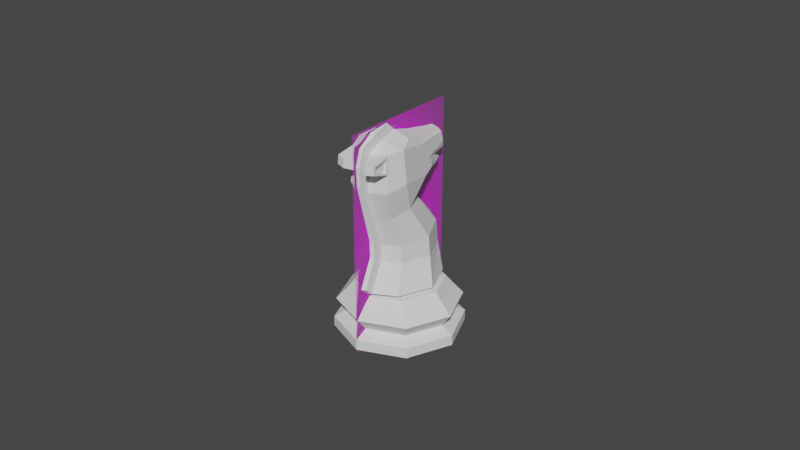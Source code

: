 # Source: Chess_Piece_knight.blend  (saved by Blender 2.91.10; exported with 4.5.12 LTS)
import bpy
from mathutils import Matrix  # noqa: F401  (used for matrix-valued properties, if any)

bpy.ops.wm.read_factory_settings(use_empty=True)
scene = bpy.context.scene
scene.name = 'Scene'

# ---- collections
col_collection = bpy.data.collections.new('Collection'); scene.collection.children.link(col_collection)

# ---- images (referenced by path relative to the original .blend; pixels are not part of the script)
import os
ASSET_DIR = os.environ.get("B2B_ASSET_DIR", "")  # directory of the original .blend (textures are referenced by path, not embedded)
HERE = os.path.dirname(os.path.abspath(__file__))  # packed textures are extracted next to this script under _unpacked/

def load_image(name, relpath, width, height, colorspace="sRGB"):
    """Load a texture the original file referenced (path relative to the .blend, or extracted next to this script)."""
    p = next((c for c in (os.path.join(HERE, relpath), os.path.join(ASSET_DIR, relpath)) if relpath and os.path.exists(c)), "")
    if p:
        img = bpy.data.images.load(p, check_existing=True)
        img.name = name
    else:  # same state as the original file: an image datablock whose file is absent (Cycles renders it pink)
        img = bpy.data.images.new(name, width, height)
        img.source = "FILE"
        img.filepath = "//" + (relpath or name)
    img.colorspace_settings.name = colorspace
    return img
img_staunton_knight_png = load_image('Staunton Knight.png', 'Staunton Knight.png', 1024, 1024, 'sRGB')

# ---- materials (node trees are filled in below, after node groups)
mat_staunton_knight = bpy.data.materials.new('Staunton Knight')
mat_staunton_knight.surface_render_method = 'BLENDED'
mat_staunton_knight.blend_method = 'BLEND'
mat_staunton_knight.use_transparent_shadow = False

# ---- material node trees
mat_staunton_knight.use_nodes = True; mat_staunton_knight.node_tree.nodes.clear()
_N = mat_staunton_knight.node_tree.nodes; _L = mat_staunton_knight.node_tree.links
n0 = _N.new('ShaderNodeOutputMaterial'); n0.name = 'Material Output'; n0.location = (300, 300)
n1 = _N.new('ShaderNodeTexImage'); n1.name = 'Image Texture'; n1.location = (-200, 300)
n1.image = img_staunton_knight_png
n1.extension = 'CLIP'
n2 = _N.new('ShaderNodeBsdfPrincipled'); n2.name = 'Principled BSDF'; n2.location = (0, 300)
n2.distribution = 'GGX'
n2.subsurface_method = 'BURLEY'
n2.inputs[3].default_value = 1.45
n2.inputs[27].default_value = (0.0, 0.0, 0.0, 1.0)
n2.inputs[28].default_value = 1.0
_L.new(n1.outputs[0], n2.inputs[0])
_L.new(n1.outputs[1], n2.inputs[4])
_L.new(n2.outputs[0], n0.inputs[0])
n0.is_active_output = True

# ---- world
world_world = bpy.data.worlds.new('World'); scene.world = world_world
world_world.use_nodes = True; world_world.node_tree.nodes.clear()
_N = world_world.node_tree.nodes; _L = world_world.node_tree.links
n0 = _N.new('ShaderNodeOutputWorld'); n0.name = 'World Output'; n0.location = (300, 300)
n1 = _N.new('ShaderNodeBackground'); n1.name = 'Background'; n1.location = (10, 300)
n1.inputs[0].default_value = (0.05088, 0.05088, 0.05088, 1.0)
_L.new(n1.outputs[0], n0.inputs[0])
n0.is_active_output = True
world_world.color = (0.05088, 0.05088, 0.05088)
world_world.use_sun_shadow = False
world_world.sun_shadow_jitter_overblur = 0.0

# ---- meshes
me_cylinder = bpy.data.meshes.new('Cylinder')
me_cylinder.from_pydata([(0.00521, 0.00521, 0.01192), (0.007368, -1.913e-09, 0.01192), (0.00521, -0.00521, 0.01192), (0.008272, 0.008596, 0.009681), (0.01183, -2.904e-09, 0.009681), (0.008272, -0.008596, 0.009681), (0.01014, 0.01014, 0.007062), (0.01434, -3.611e-09, 0.007062), (0.01014, -0.01014, 0.007062), (0.008587, 0.008353, 0.003892), (0.01205, -3.273e-09, 0.003892), (0.008587, -0.008353, 0.003892), (0.01055, 0.01055, 0.0), (0.01492, 6.719e-10, 0.0), (0.01055, -0.01055, 0.0), (0.01052, 0.01052, 0.002379), (0.01488, -2.29e-09, 0.002379), (0.01052, -0.01052, 0.002379), (0.007245, 0.007374, 0.01162), (0.0103, -2.577e-09, 0.01162), (0.007245, -0.007374, 0.01162), (0.006026, 0.007783, 0.0125), (0.00925, -1.438e-09, 0.0125), (0.006026, -0.007783, 0.0125), (0.004062, 0.008298, 0.01902), (0.007194, 0.001573, 0.01902), (0.004737, -0.005152, 0.01902), (0.003201, 0.0008569, 0.03334), (0.005685, -0.003495, 0.0319), (0.004153, -0.007764, 0.0305), (0.004682, -0.005077, 0.02323), (0.007025, 0.001277, 0.02383), (0.004007, 0.007631, 0.02444), (0.004677, -0.002752, 0.04718), (0.00475, -0.009931, 0.04494), (0.00507, -0.009987, 0.03722), (0.006703, -0.005867, 0.03857), (0.001771, 0.01179, 0.04061), (0.002818, 0.01116, 0.04062), (0.002044, 0.01055, 0.04475), (0.002876, 0.01036, 0.04427), (0.003056, 0.01081, 0.04215), (0.002186, 0.01147, 0.04261), (0.003553, 0.002572, 0.04616), (0.00516, 0.00178, 0.04008), (0.004748, 0.00145, 0.04469), (0.005277, 0.002427, 0.0375), (0.003262, 0.003292, 0.03645), (0.006012, -0.006039, 0.04625), (0.00428, 0.003722, 0.04461), (0.002777, 0.00542, 0.03761), (0.00317, 0.004608, 0.04583), (0.004635, 0.004086, 0.04062), (0.004628, 0.005052, 0.03832), (0.003648, 0.006611, 0.04441), (0.002321, 0.007701, 0.0397), (0.002653, 0.007311, 0.04527), (0.003957, 0.00685, 0.04124), (0.003549, 0.007186, 0.04012), (0.003104, 0.009455, 0.03886), (0.003191, 0.007422, 0.03736), (0.001836, 0.008194, 0.03675), (0.001872, 0.01018, 0.03865), (0.0009326, -0.01051, 0.0125), (0.0008955, -0.007507, 0.01902), (0.0008051, -0.009258, 0.03002), (0.0008869, -0.007301, 0.02302), (0.0007302, -0.01048, 0.04517), (0.0007846, -0.01136, 0.03678), (0.0009364, -0.006995, 0.04729), (0.0008869, -0.009633, 0.02491), (0.0008063, -0.008277, 0.01335), (0.0007846, -0.01339, 0.03866), (0.0009587, -0.008782, 0.04915), (0.0009326, -0.01244, 0.01418), (0.0008955, -0.009536, 0.02091), (0.0008051, -0.01159, 0.0319), (0.0007302, -0.01251, 0.04706), (0.004874, -0.01014, 0.04201), (0.002115, 0.01101, 0.04368), (0.002966, 0.01058, 0.04321), (0.004954, 0.001616, 0.04239), (0.006358, -0.005953, 0.0424), (0.004457, 0.003904, 0.04261), (0.003803, 0.00673, 0.04282), (0.0007574, -0.01092, 0.04097), (0.0007574, -0.01365, 0.04326), (0.002887, -0.01433, 0.04456), (0.004829, -0.01336, 0.04433), (0.004883, -0.01345, 0.04306), (0.0029, -0.01454, 0.04253), (0.004894, -0.009698, 0.04137), (0.004718, -0.009409, 0.04552), (0.004905, -0.01395, 0.04272), (0.004819, -0.01381, 0.04473), (0.004331, -0.01016, 0.04196), (0.004207, -0.009953, 0.04488), (0.00434, -0.01347, 0.04301), (0.004286, -0.01338, 0.04427), (-1.242e-09, 0.007368, 0.01192), (-0.00521, 0.00521, 0.01192), (-0.007368, -1.913e-09, 0.01192), (-0.00521, -0.00521, 0.01192), (-1.242e-09, 0.01216, 0.009681), (-0.008272, 0.008596, 0.009681), (-0.01183, -2.904e-09, 0.009681), (-0.008272, -0.008596, 0.009681), (-1.242e-09, -0.01216, 0.009681), (-1.242e-09, 0.01434, 0.007062), (-0.01014, 0.01014, 0.007062), (-0.01434, -3.611e-09, 0.007062), (-0.01014, -0.01014, 0.007062), (-1.242e-09, -0.01434, 0.007062), (-0.008587, 0.008353, 0.003892), (-0.01205, -3.273e-09, 0.003892), (-0.008587, -0.008353, 0.003892), (-1.242e-09, -0.01181, 0.003892), (-1.242e-09, 0.01181, 0.003892), (-1.242e-09, 0.01492, 0.0), (-0.01055, 0.01055, 0.0), (-0.01492, 6.719e-10, 0.0), (-0.01055, -0.01055, 0.0), (-1.242e-09, -0.01492, 0.0), (-0.01052, 0.01052, 0.002379), (-0.01488, -2.29e-09, 0.002379), (-0.01052, -0.01052, 0.002379), (-1.242e-09, -0.01488, 0.002379), (-1.242e-09, 0.01488, 0.002379), (-1.242e-09, 0.01043, 0.01162), (-0.007245, 0.007374, 0.01162), (-0.0103, -2.577e-09, 0.01162), (-0.007245, -0.007374, 0.01162), (-1.242e-09, 0.01101, 0.0125), (-0.006026, 0.007783, 0.0125), (-0.00925, -1.438e-09, 0.0125), (-0.006026, -0.007783, 0.0125), (-1.242e-09, 0.01108, 0.01902), (-0.004062, 0.008298, 0.01902), (-0.007194, 0.001573, 0.01902), (-0.004737, -0.005152, 0.01902), (-1.242e-09, 0.002347, 0.03411), (-0.003201, 0.0008569, 0.03334), (-0.005685, -0.003495, 0.0319), (-0.004153, -0.007764, 0.0305), (-0.004682, -0.005077, 0.02323), (-0.007025, 0.001277, 0.02383), (-0.004007, 0.007631, 0.02444), (-1.242e-09, 0.01026, 0.02469), (-1.242e-09, -0.001887, 0.04783), (-0.004677, -0.002752, 0.04718), (-0.00475, -0.009931, 0.04494), (-0.00507, -0.009987, 0.03722), (-0.006703, -0.005867, 0.03857), (-0.001771, 0.01179, 0.04061), (-1.242e-09, 0.01191, 0.04058), (-0.002818, 0.01116, 0.04062), (-0.002044, 0.01055, 0.04475), (-1.242e-09, 0.01086, 0.04507), (-0.002876, 0.01036, 0.04427), (-0.003056, 0.01081, 0.04215), (-0.002186, 0.01147, 0.04261), (-1.242e-09, 0.01188, 0.0426), (-0.003553, 0.002572, 0.04616), (-0.00516, 0.00178, 0.04008), (-0.004748, 0.00145, 0.04469), (-1.242e-09, 0.003063, 0.04646), (-0.005277, 0.002427, 0.0375), (-0.003262, 0.003292, 0.03645), (-1.242e-09, 0.003657, 0.03592), (-0.006012, -0.006039, 0.04625), (-0.00428, 0.003722, 0.04461), (-0.002777, 0.00542, 0.03761), (-1.242e-09, 0.005804, 0.03708), (-0.00317, 0.004608, 0.04583), (-0.004635, 0.004086, 0.04062), (-1.242e-09, 0.005056, 0.04614), (-0.004628, 0.005052, 0.03832), (-0.003648, 0.006611, 0.04441), (-0.002321, 0.007701, 0.0397), (-1.242e-09, 0.007912, 0.03942), (-0.002653, 0.007311, 0.04527), (-0.003957, 0.00685, 0.04124), (-1.242e-09, 0.007982, 0.04553), (-0.003549, 0.007186, 0.04012), (-0.003104, 0.009455, 0.03886), (-0.003191, 0.007422, 0.03736), (-0.001836, 0.008194, 0.03675), (-1.242e-09, 0.008523, 0.03629), (-0.001872, 0.01018, 0.03865), (-1.242e-09, 0.01056, 0.03846), (-1.242e-09, -0.007034, 0.01192), (-1.242e-09, -0.01041, 0.01142), (-0.0009326, -0.01051, 0.0125), (-0.0008955, -0.007507, 0.01902), (-0.0008051, -0.009258, 0.03002), (-0.0008869, -0.007301, 0.02302), (-0.0007302, -0.01048, 0.04517), (-0.0007846, -0.01136, 0.03678), (-0.0009364, -0.006995, 0.04729), (-1.242e-09, -0.008611, 0.01335), (-1.242e-09, -0.01056, 0.01203), (-1.242e-09, -0.01294, 0.01418), (-1.242e-09, -0.009967, 0.02091), (-1.242e-09, -0.01004, 0.02487), (-1.242e-09, -0.01186, 0.03181), (-0.0008869, -0.009633, 0.02491), (-0.0008063, -0.008277, 0.01335), (-1.242e-09, -0.01364, 0.03858), (-1.242e-09, -0.01271, 0.04699), (-0.0007846, -0.01339, 0.03866), (-0.0009587, -0.008782, 0.04915), (-1.242e-09, -0.009161, 0.04941), (-1.242e-09, -0.004309, 0.05), (-0.0009326, -0.01244, 0.01418), (-0.0008955, -0.009536, 0.02091), (-0.0008051, -0.01159, 0.0319), (-0.0007302, -0.01251, 0.04706), (-0.004874, -0.01014, 0.04201), (-0.002115, 0.01101, 0.04368), (-1.242e-09, 0.01137, 0.04383), (-0.002966, 0.01058, 0.04321), (-0.004954, 0.001616, 0.04239), (-0.006358, -0.005953, 0.0424), (-0.004457, 0.003904, 0.04261), (-0.003803, 0.00673, 0.04282), (-0.0007574, -0.01092, 0.04097), (-1.242e-09, -0.01388, 0.04318), (-0.0007574, -0.01365, 0.04326), (-0.002887, -0.01433, 0.04456), (-0.004829, -0.01336, 0.04433), (-0.004883, -0.01345, 0.04306), (-0.0029, -0.01454, 0.04253), (-0.004894, -0.009698, 0.04137), (-0.004718, -0.009409, 0.04552), (-0.004905, -0.01395, 0.04272), (-0.004819, -0.01381, 0.04473), (-0.004331, -0.01016, 0.04196), (-0.004207, -0.009953, 0.04488), (-0.00434, -0.01347, 0.04301), (-0.004286, -0.01338, 0.04427)], [(199, 200)], [(10, 7, 8, 11), (11, 8, 112, 116), (191, 20, 2, 190), (20, 19, 1, 2), (19, 18, 0, 1), (9, 6, 7, 10), (3, 6, 108, 103), (4, 7, 6, 3), (5, 8, 7, 4), (107, 112, 8, 5), (14, 17, 126, 122), (13, 16, 17, 14), (12, 15, 16, 13), (118, 127, 15, 12), (117, 108, 6, 9), (11, 116, 126, 17), (10, 11, 17, 16), (9, 10, 16, 15), (117, 9, 15, 127), (18, 128, 99, 0), (3, 103, 128, 18), (4, 3, 18, 19), (5, 4, 19, 20), (63, 64, 75, 74), (12, 13, 14, 122, 118), (190, 2, 23, 63), (1, 0, 21, 22), (2, 1, 22, 23), (0, 99, 132, 21), (22, 21, 24, 25), (23, 22, 25, 26), (21, 132, 136, 24), (63, 23, 26, 64), (66, 30, 29, 65), (31, 32, 27, 28), (30, 31, 28, 29), (32, 147, 140, 27), (24, 136, 147, 32), (26, 25, 31, 30), (25, 24, 32, 31), (64, 26, 30, 66), (67, 85, 90, 87), (55, 179, 154, 37), (91, 82, 48, 92), (57, 58, 38, 41), (56, 54, 40, 39), (29, 28, 36, 35), (58, 55, 37, 38), (65, 29, 35, 68), (80, 79, 39, 40), (79, 219, 157, 39), (37, 154, 161, 42), (38, 37, 42, 41), (84, 57, 41, 80), (182, 56, 39, 157), (92, 48, 69, 67), (82, 36, 44, 81), (28, 27, 47, 46), (33, 48, 45, 43), (36, 28, 46, 44), (27, 140, 168, 47), (66, 65, 76, 70), (69, 148, 212, 73), (165, 43, 51, 175), (81, 44, 52, 83), (46, 47, 50, 53), (43, 45, 49, 51), (44, 46, 53, 52), (47, 168, 172, 50), (175, 51, 56, 182), (83, 52, 57, 84), (55, 58, 59, 62), (51, 49, 54, 56), (52, 53, 58, 57), (58, 53, 60, 59), (60, 61, 62, 59), (61, 187, 189, 62), (53, 50, 61, 60), (179, 55, 62, 189), (50, 172, 187, 61), (64, 66, 70, 75), (85, 67, 77, 86), (65, 68, 72, 76), (67, 69, 73, 77), (107, 5, 20, 191), (48, 33, 148, 69), (33, 43, 165, 148), (190, 63, 74, 71), (226, 86, 77, 208), (77, 73, 211, 208), (204, 76, 72, 207), (202, 75, 70, 203), (203, 70, 76, 204), (201, 74, 75, 202), (199, 71, 74, 201), (73, 212, 211), (207, 72, 86, 226), (68, 85, 86, 72), (49, 83, 84, 54), (45, 81, 83, 49), (48, 82, 81, 45), (54, 84, 80, 40), (42, 161, 219, 79), (41, 42, 79, 80), (35, 36, 82, 91), (68, 35, 91, 85), (90, 93, 94, 87), (88, 89, 97, 98), (85, 91, 93, 90), (92, 67, 87, 94), (34, 78, 91, 92), (89, 88, 94, 93), (88, 34, 92, 94), (78, 89, 93, 91), (95, 96, 98, 97), (34, 88, 98, 96), (78, 34, 96, 95), (89, 78, 95, 97), (190, 200, 201, 74, 63), (114, 115, 111, 110), (115, 116, 112, 111), (191, 190, 102, 131), (131, 102, 101, 130), (130, 101, 100, 129), (113, 114, 110, 109), (104, 103, 108, 109), (105, 104, 109, 110), (106, 105, 110, 111), (107, 106, 111, 112), (121, 122, 126, 125), (120, 121, 125, 124), (119, 120, 124, 123), (118, 119, 123, 127), (117, 113, 109, 108), (115, 125, 126, 116), (114, 124, 125, 115), (113, 123, 124, 114), (117, 127, 123, 113), (129, 100, 99, 128), (104, 129, 128, 103), (105, 130, 129, 104), (106, 131, 130, 105), (192, 213, 214, 193), (119, 118, 122, 121, 120), (190, 192, 135, 102), (101, 134, 133, 100), (102, 135, 134, 101), (100, 133, 132, 99), (134, 138, 137, 133), (135, 139, 138, 134), (133, 137, 136, 132), (192, 193, 139, 135), (195, 194, 143, 144), (145, 142, 141, 146), (144, 143, 142, 145), (146, 141, 140, 147), (137, 146, 147, 136), (139, 144, 145, 138), (138, 145, 146, 137), (193, 195, 144, 139), (196, 228, 231, 225), (178, 153, 154, 179), (232, 233, 169, 222), (181, 159, 155, 183), (180, 156, 158, 177), (143, 151, 152, 142), (183, 155, 153, 178), (194, 197, 151, 143), (220, 158, 156, 218), (218, 156, 157, 219), (153, 160, 161, 154), (155, 159, 160, 153), (224, 220, 159, 181), (182, 157, 156, 180), (233, 196, 198, 169), (222, 221, 163, 152), (142, 166, 167, 141), (149, 162, 164, 169), (152, 163, 166, 142), (141, 167, 168, 140), (195, 205, 215, 194), (198, 210, 212, 148), (165, 175, 173, 162), (221, 223, 174, 163), (166, 176, 171, 167), (162, 173, 170, 164), (163, 174, 176, 166), (167, 171, 172, 168), (175, 182, 180, 173), (223, 224, 181, 174), (178, 188, 184, 183), (173, 180, 177, 170), (174, 181, 183, 176), (183, 184, 185, 176), (185, 184, 188, 186), (186, 188, 189, 187), (176, 185, 186, 171), (179, 189, 188, 178), (171, 186, 187, 172), (193, 214, 205, 195), (225, 227, 216, 196), (194, 215, 209, 197), (196, 216, 210, 198), (107, 191, 131, 106), (169, 198, 148, 149), (149, 148, 165, 162), (190, 206, 213, 192), (226, 208, 216, 227), (216, 208, 211, 210), (204, 207, 209, 215), (202, 203, 205, 214), (203, 204, 215, 205), (201, 202, 214, 213), (199, 201, 213, 206), (210, 211, 212), (207, 226, 227, 209), (197, 209, 227, 225), (170, 177, 224, 223), (164, 170, 223, 221), (169, 164, 221, 222), (177, 158, 220, 224), (160, 218, 219, 161), (159, 220, 218, 160), (151, 232, 222, 152), (197, 225, 232, 151), (231, 228, 235, 234), (229, 239, 238, 230), (225, 231, 234, 232), (233, 235, 228, 196), (150, 233, 232, 217), (230, 234, 235, 229), (229, 235, 233, 150), (217, 232, 234, 230), (236, 238, 239, 237), (150, 237, 239, 229), (217, 236, 237, 150), (230, 238, 236, 217), (190, 192, 213, 201, 200)])
_uv = me_cylinder.uv_layers.new(name='UVMap')
_uv.uv.foreach_set('vector', [0.75, 0.6856, 0.75, 0.7995, 0.625, 0.7995, 0.625, 0.6856, 0.625, 0.6856, 0.625, 0.7995, 0.5, 0.7995, 0.5, 0.6856, 0.5132, 0.9199, 0.6252, 0.9175, 0.625, 1.0, 0.5227, 1.0, 0.6252, 0.9175, 0.75, 0.9191, 0.75, 1.0, 0.625, 1.0, 0.75, 0.9191, 0.8748, 0.9175, 0.875, 1.0, 0.75, 1.0, 0.875, 0.6856, 0.875, 0.7995, 0.75, 0.7995, 0.75, 0.6856, 0.8751, 0.8478, 0.875, 0.7995, 0.9991, 0.7995, 1.001, 0.8597, 0.75, 0.8478, 0.75, 0.7995, 0.875, 0.7995, 0.8751, 0.8478, 0.625, 0.8478, 0.625, 0.7995, 0.75, 0.7995, 0.75, 0.8478, 0.5, 0.8597, 0.5, 0.7995, 0.625, 0.7995, 0.625, 0.8478, 0.9059, 0.09411, 0.6774, 0.4703, 0.5472, 0.4583, 0.75, 0.02954, 0.9705, 0.25, 0.7911, 0.4994, 0.6774, 0.4703, 0.9059, 0.09411, 0.9059, 0.4059, 0.8808, 0.5285, 0.7911, 0.4994, 0.9705, 0.25, 0.75, 0.4705, 0.9527, 0.5406, 0.8808, 0.5285, 0.9059, 0.4059, 1.0, 0.6856, 0.9991, 0.7995, 0.875, 0.7995, 0.875, 0.6856, 0.625, 0.6856, 0.5, 0.6856, 0.5472, 0.4583, 0.6774, 0.4703, 0.75, 0.6856, 0.625, 0.6856, 0.6774, 0.4703, 0.7911, 0.4994, 0.875, 0.6856, 0.75, 0.6856, 0.7911, 0.4994, 0.8808, 0.5285, 1.0, 0.6856, 0.875, 0.6856, 0.8808, 0.5285, 0.9527, 0.5406, 0.8748, 0.9175, 1.002, 0.9209, 1.0, 1.0, 0.875, 1.0, 0.8751, 0.8478, 1.001, 0.8597, 1.002, 0.9209, 0.8748, 0.9175, 0.75, 0.8478, 0.8751, 0.8478, 0.8748, 0.9175, 0.75, 0.9191, 0.625, 0.8478, 0.75, 0.8478, 0.75, 0.9191, 0.6252, 0.9175, 0.5183, 1.0, 0.5196, 1.0, 0.5196, 1.0, 0.5183, 1.0, 0.9059, 0.4059, 0.9705, 0.25, 0.9059, 0.09411, 0.75, 0.02954, 0.75, 0.4705, 0.5227, 1.0, 0.625, 1.0, 0.625, 1.0, 0.5183, 1.0, 0.75, 1.0, 0.875, 1.0, 0.875, 1.0, 0.75, 1.0, 0.625, 1.0, 0.75, 1.0, 0.75, 1.0, 0.625, 1.0, 0.875, 1.0, 1.0, 1.0, 1.0, 1.0, 0.875, 1.0, 0.75, 1.0, 0.875, 1.0, 0.875, 1.0, 0.75, 1.0, 0.625, 1.0, 0.75, 1.0, 0.75, 1.0, 0.625, 1.0, 0.875, 1.0, 1.0, 1.0, 1.0, 1.0, 0.875, 1.0, 0.5183, 1.0, 0.625, 1.0, 0.625, 1.0, 0.5196, 1.0, 0.5182, 1.0, 0.6244, 1.0, 0.625, 1.0, 0.5197, 1.0, 0.7498, 1.0, 0.8753, 1.0, 0.8817, 1.0, 0.75, 1.0, 0.6244, 1.0, 0.7498, 1.0, 0.75, 1.0, 0.625, 1.0, 0.8753, 1.0, 1.001, 1.0, 1.0, 1.0, 0.8817, 1.0, 0.875, 1.0, 1.0, 1.0, 1.001, 1.0, 0.8753, 1.0, 0.625, 1.0, 0.75, 1.0, 0.7498, 1.0, 0.6244, 1.0, 0.75, 1.0, 0.875, 1.0, 0.8753, 1.0, 0.7498, 1.0, 0.5196, 1.0, 0.625, 1.0, 0.6244, 1.0, 0.5182, 1.0, 0.5201, 1.0, 0.5196, 1.0, 0.5196, 1.0, 0.5201, 1.0, 1.054, 1.0, 0.975, 1.0, 1.0, 1.0, 1.12, 1.0, 0.6249, 1.0, 0.75, 1.0, 0.75, 1.0, 0.625, 1.0, 0.9449, 1.0, 0.9965, 1.0, 1.063, 1.0, 1.031, 1.0, 0.0, 0.0, 0.0, 0.0, 0.0, 0.0, 0.0, 0.0, 0.625, 1.0, 0.75, 1.0, 0.75, 1.0, 0.6249, 1.0, 0.9965, 1.0, 1.054, 1.0, 1.12, 1.0, 1.063, 1.0, 0.5197, 1.0, 0.625, 1.0, 0.6249, 1.0, 0.5191, 1.0, 1.167, 1.0, 1.246, 1.0, 1.402, 1.0, 1.303, 1.0, 1.246, 1.0, 0.9334, 1.0, 1.0, 1.0, 1.402, 1.0, 1.12, 1.0, 1.0, 1.0, 0.867, 1.0, 1.089, 1.0, 1.063, 1.0, 1.12, 1.0, 1.089, 1.0, 1.031, 1.0, 1.065, 1.0, 0.9449, 1.0, 1.031, 1.0, 1.167, 1.0, 0.0, 0.0, 0.0, 0.0, 0.0, 0.0, 0.0, 0.0, 0.625, 1.0, 0.75, 1.0, 0.7557, 1.0, 0.6222, 1.0, 0.75, 1.0, 0.75, 1.0, 0.8654, 1.0, 0.9253, 1.0, 0.75, 1.0, 0.8817, 1.0, 0.9702, 1.0, 0.8856, 1.0, 0.03043, 0.04057, 0.0, 0.0, 0.0, 0.0, 0.0, 0.0, 0.75, 1.0, 0.75, 1.0, 0.8856, 1.0, 0.8654, 1.0, 0.8817, 1.0, 1.0, 1.0, 0.969, 1.0, 0.9702, 1.0, 0.5182, 1.0, 0.5197, 1.0, 0.5197, 1.0, 0.5182, 1.0, 0.7557, 1.0, 0.0, 0.0, 0.0, 0.0, 0.7557, 1.0, 0.0, 0.0, 0.0, 0.0, 0.0, 0.0, 0.0, 0.0, 0.9253, 1.0, 0.8654, 1.0, 0.8929, 1.0, 0.9931, 1.0, 0.8856, 1.0, 0.9702, 1.0, 1.015, 1.0, 0.9319, 1.0, 0.0, 0.0, 0.0, 0.0, 0.0, 0.0, 0.0, 0.0, 0.8654, 1.0, 0.8856, 1.0, 0.9319, 1.0, 0.8929, 1.0, 0.9702, 1.0, 0.969, 1.0, 0.9573, 1.0, 1.015, 1.0, 0.0, 0.0, 0.0, 0.0, 0.0, 0.0, 0.0, 0.0, 0.9931, 1.0, 0.8929, 1.0, 0.9449, 1.0, 1.065, 1.0, 1.054, 1.0, 0.9965, 1.0, 0.988, 1.0, 1.052, 1.0, 0.0, 0.0, 0.0, 0.0, 0.0, 0.0, 0.0, 0.0, 0.8929, 1.0, 0.9319, 1.0, 0.9965, 1.0, 0.9449, 1.0, 0.9965, 1.0, 0.9319, 1.0, 0.9319, 1.0, 0.988, 1.0, 0.9319, 1.0, 0.9997, 1.0, 1.052, 1.0, 0.988, 1.0, 0.9997, 1.0, 0.9573, 1.0, 0.975, 1.0, 1.052, 1.0, 0.9319, 1.0, 1.015, 1.0, 0.9997, 1.0, 0.9319, 1.0, 0.975, 1.0, 1.054, 1.0, 1.052, 1.0, 0.975, 1.0, 1.015, 1.0, 0.9573, 1.0, 0.9573, 1.0, 0.9997, 1.0, 0.5196, 1.0, 0.5182, 1.0, 0.5182, 1.0, 0.5196, 1.0, 0.5196, 1.0, 0.5201, 1.0, 0.5201, 1.0, 0.5196, 1.0, 0.5197, 1.0, 0.5191, 1.0, 0.5191, 1.0, 0.5197, 1.0, 0.6222, 1.0, 0.7557, 1.0, 0.7557, 1.0, 0.6222, 1.0, 0.5, 0.8597, 0.625, 0.8478, 0.6252, 0.9175, 0.5132, 0.9199, 0.75, 1.0, 0.03043, 0.04057, 0.0, 0.0, 0.7557, 1.0, 0.03043, 0.04057, 0.0, 0.0, 0.0, 0.0, 0.0, 0.0, 0.5227, 1.0, 0.5183, 1.0, 0.5183, 1.0, 0.5227, 1.0, 0.4999, 1.0, 0.5196, 1.0, 0.5201, 1.0, 0.5, 1.0, 0.6222, 1.0, 0.7557, 1.0, 0.75, 1.0, 0.625, 1.0, 0.5, 1.0, 0.5197, 1.0, 0.5191, 1.0, 0.4999, 1.0, 0.5, 1.0, 0.5196, 1.0, 0.5182, 1.0, 0.4994, 1.0, 0.4994, 1.0, 0.5182, 1.0, 0.5197, 1.0, 0.5, 1.0, 0.5, 1.0, 0.5183, 1.0, 0.5196, 1.0, 0.5, 1.0, 0.5, 1.0, 0.5227, 1.0, 0.5183, 1.0, 0.5, 1.0, 0.7557, 1.0, 0.0, 0.0, 0.75, 1.0, 0.4999, 1.0, 0.5191, 1.0, 0.5196, 1.0, 0.4999, 1.0, 0.5191, 1.0, 0.5196, 1.0, 0.5196, 1.0, 0.5191, 1.0, 1.093, 1.0, 0.9931, 1.0, 1.065, 1.0, 1.186, 1.0, 0.9854, 1.0, 0.9253, 1.0, 0.9931, 1.0, 1.093, 1.0, 0.75, 1.0, 0.75, 1.0, 0.9253, 1.0, 0.9854, 1.0, 1.186, 1.0, 1.065, 1.0, 1.167, 1.0, 1.303, 1.0, 1.089, 1.0, 0.867, 1.0, 0.9334, 1.0, 1.246, 1.0, 1.031, 1.0, 1.089, 1.0, 1.246, 1.0, 1.167, 1.0, 0.6249, 1.0, 0.75, 1.0, 0.75, 1.0, 0.6249, 1.0, 0.5191, 1.0, 0.6249, 1.0, 0.6249, 1.0, 0.5196, 1.0, 0.5196, 1.0, 0.6249, 1.0, 0.625, 1.0, 0.5201, 1.0, 0.625, 1.0, 0.625, 1.0, 0.625, 1.0, 0.625, 1.0, 0.5196, 1.0, 0.6249, 1.0, 0.6249, 1.0, 0.5196, 1.0, 0.625, 1.0, 0.6222, 1.0, 0.6222, 1.0, 0.625, 1.0, 0.625, 1.0, 0.625, 1.0, 0.6249, 1.0, 0.625, 1.0, 0.625, 1.0, 0.625, 1.0, 0.625, 1.0, 0.6249, 1.0, 0.625, 1.0, 0.625, 1.0, 0.625, 1.0, 0.625, 1.0, 0.625, 1.0, 0.625, 1.0, 0.6249, 1.0, 0.6249, 1.0, 0.625, 1.0, 0.625, 1.0, 0.625, 1.0, 0.625, 1.0, 0.625, 1.0, 0.625, 1.0, 0.625, 1.0, 0.625, 1.0, 0.625, 1.0, 0.625, 1.0, 0.625, 1.0, 0.625, 1.0, 0.625, 1.0, 0.625, 1.0, 0.625, 1.0, 0.625, 1.0, 0.5227, 1.0, 0.0, 0.0, 0.0, 0.0, 0.0, 0.0, 0.0, 0.0, 0.75, 0.6856, 0.625, 0.6856, 0.625, 0.7995, 0.75, 0.7995, 0.625, 0.6856, 0.5, 0.6856, 0.5, 0.7995, 0.625, 0.7995, 0.5132, 0.9199, 0.5227, 1.0, 0.625, 1.0, 0.6252, 0.9175, 0.6252, 0.9175, 0.625, 1.0, 0.75, 1.0, 0.75, 0.9191, 0.75, 0.9191, 0.75, 1.0, 0.875, 1.0, 0.8748, 0.9175, 0.875, 0.6856, 0.75, 0.6856, 0.75, 0.7995, 0.875, 0.7995, 0.8751, 0.8478, 1.001, 0.8597, 0.9991, 0.7995, 0.875, 0.7995, 0.75, 0.8478, 0.8751, 0.8478, 0.875, 0.7995, 0.75, 0.7995, 0.625, 0.8478, 0.75, 0.8478, 0.75, 0.7995, 0.625, 0.7995, 0.5, 0.8597, 0.625, 0.8478, 0.625, 0.7995, 0.5, 0.7995, 0.9059, 0.09411, 0.75, 0.02954, 0.5472, 0.4583, 0.6774, 0.4703, 0.9705, 0.25, 0.9059, 0.09411, 0.6774, 0.4703, 0.7911, 0.4994, 0.9059, 0.4059, 0.9705, 0.25, 0.7911, 0.4994, 0.8808, 0.5285, 0.75, 0.4705, 0.9059, 0.4059, 0.8808, 0.5285, 0.9527, 0.5406, 1.0, 0.6856, 0.875, 0.6856, 0.875, 0.7995, 0.9991, 0.7995, 0.625, 0.6856, 0.6774, 0.4703, 0.5472, 0.4583, 0.5, 0.6856, 0.75, 0.6856, 0.7911, 0.4994, 0.6774, 0.4703, 0.625, 0.6856, 0.875, 0.6856, 0.8808, 0.5285, 0.7911, 0.4994, 0.75, 0.6856, 1.0, 0.6856, 0.9527, 0.5406, 0.8808, 0.5285, 0.875, 0.6856, 0.8748, 0.9175, 0.875, 1.0, 1.0, 1.0, 1.002, 0.9209, 0.8751, 0.8478, 0.8748, 0.9175, 1.002, 0.9209, 1.001, 0.8597, 0.75, 0.8478, 0.75, 0.9191, 0.8748, 0.9175, 0.8751, 0.8478, 0.625, 0.8478, 0.6252, 0.9175, 0.75, 0.9191, 0.75, 0.8478, 0.5183, 1.0, 0.5183, 1.0, 0.5196, 1.0, 0.5196, 1.0, 0.9059, 0.4059, 0.75, 0.4705, 0.75, 0.02954, 0.9059, 0.09411, 0.9705, 0.25, 0.5227, 1.0, 0.5183, 1.0, 0.625, 1.0, 0.625, 1.0, 0.75, 1.0, 0.75, 1.0, 0.875, 1.0, 0.875, 1.0, 0.625, 1.0, 0.625, 1.0, 0.75, 1.0, 0.75, 1.0, 0.875, 1.0, 0.875, 1.0, 1.0, 1.0, 1.0, 1.0, 0.75, 1.0, 0.75, 1.0, 0.875, 1.0, 0.875, 1.0, 0.625, 1.0, 0.625, 1.0, 0.75, 1.0, 0.75, 1.0, 0.875, 1.0, 0.875, 1.0, 1.0, 1.0, 1.0, 1.0, 0.5183, 1.0, 0.5196, 1.0, 0.625, 1.0, 0.625, 1.0, 0.5182, 1.0, 0.5197, 1.0, 0.625, 1.0, 0.6244, 1.0, 0.7498, 1.0, 0.75, 1.0, 0.8817, 1.0, 0.8753, 1.0, 0.6244, 1.0, 0.625, 1.0, 0.75, 1.0, 0.7498, 1.0, 0.8753, 1.0, 0.8817, 1.0, 1.0, 1.0, 1.001, 1.0, 0.875, 1.0, 0.8753, 1.0, 1.001, 1.0, 1.0, 1.0, 0.625, 1.0, 0.6244, 1.0, 0.7498, 1.0, 0.75, 1.0, 0.75, 1.0, 0.7498, 1.0, 0.8753, 1.0, 0.875, 1.0, 0.5196, 1.0, 0.5182, 1.0, 0.6244, 1.0, 0.625, 1.0, 0.5201, 1.0, 0.5201, 1.0, 0.5196, 1.0, 0.5196, 1.0, 1.054, 1.0, 1.12, 1.0, 1.0, 1.0, 0.975, 1.0, 0.6249, 1.0, 0.625, 1.0, 0.75, 1.0, 0.75, 1.0, 0.9449, 1.0, 1.031, 1.0, 1.063, 1.0, 0.9965, 1.0, 0.0, 0.0, 0.0, 0.0, 0.0, 0.0, 0.0, 0.0, 0.625, 1.0, 0.6249, 1.0, 0.75, 1.0, 0.75, 1.0, 0.9965, 1.0, 1.063, 1.0, 1.12, 1.0, 1.054, 1.0, 0.5197, 1.0, 0.5191, 1.0, 0.6249, 1.0, 0.625, 1.0, 1.167, 1.0, 1.303, 1.0, 1.402, 1.0, 1.246, 1.0, 1.246, 1.0, 1.402, 1.0, 1.0, 1.0, 0.9334, 1.0, 1.12, 1.0, 1.089, 1.0, 0.867, 1.0, 1.0, 1.0, 1.063, 1.0, 1.031, 1.0, 1.089, 1.0, 1.12, 1.0, 1.065, 1.0, 1.167, 1.0, 1.031, 1.0, 0.9449, 1.0, 0.0, 0.0, 0.0, 0.0, 0.0, 0.0, 0.0, 0.0, 0.625, 1.0, 0.6222, 1.0, 0.7557, 1.0, 0.75, 1.0, 0.75, 1.0, 0.9253, 1.0, 0.8654, 1.0, 0.75, 1.0, 0.75, 1.0, 0.8856, 1.0, 0.9702, 1.0, 0.8817, 1.0, 0.03043, 0.04057, 0.0, 0.0, 0.0, 0.0, 0.0, 0.0, 0.75, 1.0, 0.8654, 1.0, 0.8856, 1.0, 0.75, 1.0, 0.8817, 1.0, 0.9702, 1.0, 0.969, 1.0, 1.0, 1.0, 0.5182, 1.0, 0.5182, 1.0, 0.5197, 1.0, 0.5197, 1.0, 0.7557, 1.0, 0.7557, 1.0, 0.0, 0.0, 0.0, 0.0, 0.0, 0.0, 0.0, 0.0, 0.0, 0.0, 0.0, 0.0, 0.9253, 1.0, 0.9931, 1.0, 0.8929, 1.0, 0.8654, 1.0, 0.8856, 1.0, 0.9319, 1.0, 1.015, 1.0, 0.9702, 1.0, 0.0, 0.0, 0.0, 0.0, 0.0, 0.0, 0.0, 0.0, 0.8654, 1.0, 0.8929, 1.0, 0.9319, 1.0, 0.8856, 1.0, 0.9702, 1.0, 1.015, 1.0, 0.9573, 1.0, 0.969, 1.0, 0.0, 0.0, 0.0, 0.0, 0.0, 0.0, 0.0, 0.0, 0.9931, 1.0, 1.065, 1.0, 0.9449, 1.0, 0.8929, 1.0, 1.054, 1.0, 1.052, 1.0, 0.988, 1.0, 0.9965, 1.0, 0.0, 0.0, 0.0, 0.0, 0.0, 0.0, 0.0, 0.0, 0.8929, 1.0, 0.9449, 1.0, 0.9965, 1.0, 0.9319, 1.0, 0.9965, 1.0, 0.988, 1.0, 0.9319, 1.0, 0.9319, 1.0, 0.9319, 1.0, 0.988, 1.0, 1.052, 1.0, 0.9997, 1.0, 0.9997, 1.0, 1.052, 1.0, 0.975, 1.0, 0.9573, 1.0, 0.9319, 1.0, 0.9319, 1.0, 0.9997, 1.0, 1.015, 1.0, 0.975, 1.0, 0.975, 1.0, 1.052, 1.0, 1.054, 1.0, 1.015, 1.0, 0.9997, 1.0, 0.9573, 1.0, 0.9573, 1.0, 0.5196, 1.0, 0.5196, 1.0, 0.5182, 1.0, 0.5182, 1.0, 0.5196, 1.0, 0.5196, 1.0, 0.5201, 1.0, 0.5201, 1.0, 0.5197, 1.0, 0.5197, 1.0, 0.5191, 1.0, 0.5191, 1.0, 0.6222, 1.0, 0.6222, 1.0, 0.7557, 1.0, 0.7557, 1.0, 0.5, 0.8597, 0.5132, 0.9199, 0.6252, 0.9175, 0.625, 0.8478, 0.75, 1.0, 0.7557, 1.0, 0.0, 0.0, 0.03043, 0.04057, 0.03043, 0.04057, 0.0, 0.0, 0.0, 0.0, 0.0, 0.0, 0.5227, 1.0, 0.5227, 1.0, 0.5183, 1.0, 0.5183, 1.0, 0.4999, 1.0, 0.5, 1.0, 0.5201, 1.0, 0.5196, 1.0, 0.6222, 1.0, 0.625, 1.0, 0.75, 1.0, 0.7557, 1.0, 0.5, 1.0, 0.4999, 1.0, 0.5191, 1.0, 0.5197, 1.0, 0.5, 1.0, 0.4994, 1.0, 0.5182, 1.0, 0.5196, 1.0, 0.4994, 1.0, 0.5, 1.0, 0.5197, 1.0, 0.5182, 1.0, 0.5, 1.0, 0.5, 1.0, 0.5196, 1.0, 0.5183, 1.0, 0.5, 1.0, 0.5, 1.0, 0.5183, 1.0, 0.5227, 1.0, 0.7557, 1.0, 0.75, 1.0, 0.0, 0.0, 0.4999, 1.0, 0.4999, 1.0, 0.5196, 1.0, 0.5191, 1.0, 0.5191, 1.0, 0.5191, 1.0, 0.5196, 1.0, 0.5196, 1.0, 1.093, 1.0, 1.186, 1.0, 1.065, 1.0, 0.9931, 1.0, 0.9854, 1.0, 1.093, 1.0, 0.9931, 1.0, 0.9253, 1.0, 0.75, 1.0, 0.9854, 1.0, 0.9253, 1.0, 0.75, 1.0, 1.186, 1.0, 1.303, 1.0, 1.167, 1.0, 1.065, 1.0, 1.089, 1.0, 1.246, 1.0, 0.9334, 1.0, 0.867, 1.0, 1.031, 1.0, 1.167, 1.0, 1.246, 1.0, 1.089, 1.0, 0.6249, 1.0, 0.6249, 1.0, 0.75, 1.0, 0.75, 1.0, 0.5191, 1.0, 0.5196, 1.0, 0.6249, 1.0, 0.6249, 1.0, 0.5196, 1.0, 0.5201, 1.0, 0.625, 1.0, 0.6249, 1.0, 0.625, 1.0, 0.625, 1.0, 0.625, 1.0, 0.625, 1.0, 0.5196, 1.0, 0.5196, 1.0, 0.6249, 1.0, 0.6249, 1.0, 0.625, 1.0, 0.625, 1.0, 0.6222, 1.0, 0.6222, 1.0, 0.625, 1.0, 0.625, 1.0, 0.6249, 1.0, 0.625, 1.0, 0.625, 1.0, 0.6249, 1.0, 0.625, 1.0, 0.625, 1.0, 0.625, 1.0, 0.625, 1.0, 0.625, 1.0, 0.625, 1.0, 0.625, 1.0, 0.6249, 1.0, 0.6249, 1.0, 0.625, 1.0, 0.625, 1.0, 0.625, 1.0, 0.625, 1.0, 0.625, 1.0, 0.625, 1.0, 0.625, 1.0, 0.625, 1.0, 0.625, 1.0, 0.625, 1.0, 0.625, 1.0, 0.625, 1.0, 0.625, 1.0, 0.625, 1.0, 0.625, 1.0, 0.625, 1.0, 0.625, 1.0, 0.5227, 1.0, 0.0, 0.0, 0.0, 0.0, 0.0, 0.0, 0.0, 0.0])
me_cylinder.use_remesh_fix_poles = True
me_cylinder.use_remesh_preserve_attributes = False
me_cylinder.use_mirror_vertex_groups = False
me_cylinder.update()
me_staunton_knight = bpy.data.meshes.new('Staunton Knight')
me_staunton_knight.from_pydata([(-0.2887, -0.5, 0.0), (0.2887, -0.5, 0.0), (-0.2887, 0.5, 0.0), (0.2887, 0.5, 0.0)], [], [(0, 1, 3, 2)])
_uv = me_staunton_knight.uv_layers.new(name='UVMap')
_uv.uv.foreach_set('vector', [0.0, 0.0, 1.0, 0.0, 1.0, 1.0, 0.0, 1.0])
me_staunton_knight.materials.append(mat_staunton_knight)
me_staunton_knight.use_remesh_fix_poles = True
me_staunton_knight.use_remesh_preserve_attributes = False
me_staunton_knight.use_mirror_vertex_groups = False
me_staunton_knight.update()

# ---- objects
ob_knight = bpy.data.objects.new('Knight', me_cylinder)
ob_staunton_knight = bpy.data.objects.new('Staunton Knight', me_staunton_knight)
ob_mirror_point = bpy.data.objects.new('Mirror Point', None)

# ---- transforms, parenting, visibility, modifiers, constraints
ob_knight.location = (1.666e-09, 4.977e-09, 0.0)
ob_knight.scale = (1.342, 1.342, 1.342)
ob_knight.display_type = 'SOLID'
ob_knight.lineart.crease_threshold = 0.0
ob_staunton_knight.location = (0.0, 0.0, 0.03321)
ob_staunton_knight.rotation_euler = (1.571, -0.0, -1.571)
ob_staunton_knight.scale = (0.06922, 0.06922, 0.06922)
ob_staunton_knight.lineart.crease_threshold = 0.0
ob_mirror_point.parent = ob_knight
ob_mirror_point.matrix_parent_inverse = Matrix(((0.7452, -0.0, 0.0, -1.242e-09), (-0.0, 0.7452, -0.0, -3.709e-09), (0.0, -0.0, 0.7452, -0.0), (-0.0, 0.0, -0.0, 1.0)))
ob_mirror_point.location = (0.0, 0.0, 0.0)
ob_mirror_point.lineart.crease_threshold = 0.0

# ---- collection membership
col_collection.objects.link(ob_knight)
col_collection.objects.link(ob_staunton_knight)
col_collection.objects.link(ob_mirror_point)

# ---- scene / render settings (as saved in the file)
scene.frame_start = 1; scene.frame_end = 250; scene.frame_set(25)
scene.render.engine = 'BLENDER_EEVEE_NEXT'
scene.cycles.use_denoising = False
scene.cycles.samples = 128
scene.cycles.sampling_pattern = 'TABULATED_SOBOL'
scene.cycles.use_adaptive_sampling = False
scene.cycles.use_light_tree = False
scene.view_settings.view_transform = 'Filmic'
bpy.context.view_layer.update()

# ---- added for rendering (the .blend has no active camera and no usable light): camera, sun
cam_auto = bpy.data.cameras.new('AutoCamera')
cam_auto.lens = 50.0
cam_auto.sensor_width = 36.0
cam_auto.clip_end = 1000.0
ob_auto_camera = bpy.data.objects.new('AutoCamera', cam_auto)
scene.collection.objects.link(ob_auto_camera)
ob_auto_camera.location = (0.185045, -0.222054, 0.181244)
ob_auto_camera.rotation_euler = (1.09748, -7.21219e-08, 0.694738)
scene.camera = ob_auto_camera
light_auto_sun = bpy.data.lights.new('AutoSun', 'SUN')
light_auto_sun.energy = 3.0
light_auto_sun.angle = 0.0523599
ob_auto_sun = bpy.data.objects.new('AutoSun', light_auto_sun)
scene.collection.objects.link(ob_auto_sun)
ob_auto_sun.rotation_euler = (0.872665, 0.174533, 0.523599)
bpy.context.view_layer.update()
